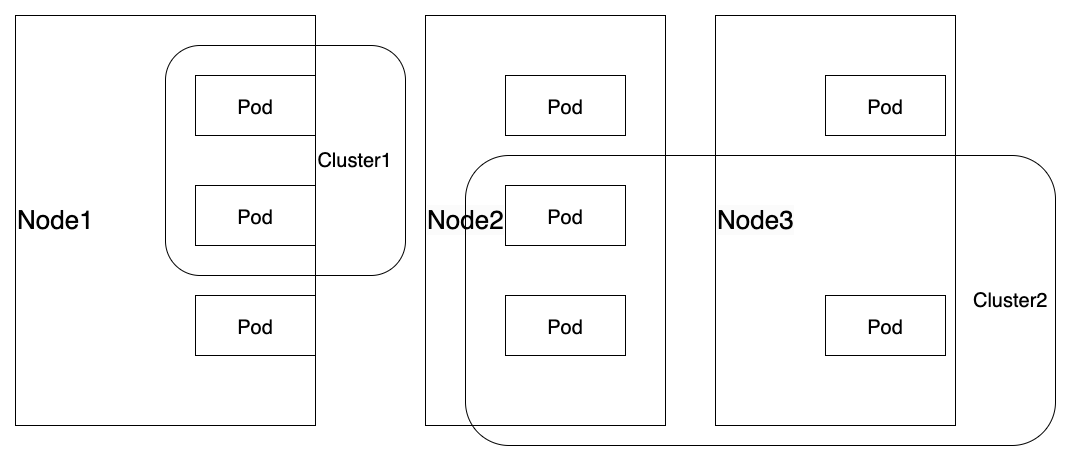

The diagram above was exported from draw.io. Its source (the exported page's mxGraphModel, read from the mxfile embedded in the PNG):
<mxGraphModel dx="1853" dy="693" grid="1" gridSize="10" guides="1" tooltips="1" connect="1" arrows="1" fold="1" page="1" pageScale="1" pageWidth="827" pageHeight="1169" math="0" shadow="0">
  <root>
    <mxCell id="0" />
    <mxCell id="1" parent="0" />
    <mxCell id="cYHdTokno9aKDLP22riJ-1" value="&lt;font style=&quot;font-size: 26px;&quot;&gt;Node1&lt;/font&gt;" style="rounded=0;whiteSpace=wrap;html=1;fillColor=none;align=left;" vertex="1" parent="1">
      <mxGeometry x="-150" y="120" width="300" height="410" as="geometry" />
    </mxCell>
    <mxCell id="cYHdTokno9aKDLP22riJ-2" value="&lt;span style=&quot;color: rgb(0, 0, 0); font-family: Helvetica; font-size: 26px; font-style: normal; font-variant-ligatures: normal; font-variant-caps: normal; font-weight: 400; letter-spacing: normal; orphans: 2; text-indent: 0px; text-transform: none; widows: 2; word-spacing: 0px; -webkit-text-stroke-width: 0px; background-color: rgb(251, 251, 251); text-decoration-thickness: initial; text-decoration-style: initial; text-decoration-color: initial; float: none; display: inline !important;&quot;&gt;Node3&lt;/span&gt;" style="rounded=0;whiteSpace=wrap;html=1;fillColor=none;align=left;" vertex="1" parent="1">
      <mxGeometry x="550" y="120" width="240" height="410" as="geometry" />
    </mxCell>
    <mxCell id="cYHdTokno9aKDLP22riJ-3" value="&lt;span style=&quot;color: rgb(0, 0, 0); font-family: Helvetica; font-size: 26px; font-style: normal; font-variant-ligatures: normal; font-variant-caps: normal; font-weight: 400; letter-spacing: normal; orphans: 2; text-indent: 0px; text-transform: none; widows: 2; word-spacing: 0px; -webkit-text-stroke-width: 0px; background-color: rgb(251, 251, 251); text-decoration-thickness: initial; text-decoration-style: initial; text-decoration-color: initial; float: none; display: inline !important;&quot;&gt;Node2&lt;/span&gt;" style="rounded=0;whiteSpace=wrap;html=1;fillColor=none;align=left;" vertex="1" parent="1">
      <mxGeometry x="260" y="120" width="240" height="410" as="geometry" />
    </mxCell>
    <mxCell id="cYHdTokno9aKDLP22riJ-5" value="&lt;font style=&quot;font-size: 20px;&quot;&gt;Pod&lt;/font&gt;" style="rounded=0;whiteSpace=wrap;html=1;fontSize=26;fillColor=none;" vertex="1" parent="1">
      <mxGeometry x="660" y="400" width="120" height="60" as="geometry" />
    </mxCell>
    <mxCell id="cYHdTokno9aKDLP22riJ-6" value="&lt;font style=&quot;font-size: 20px;&quot;&gt;Pod&lt;/font&gt;" style="rounded=0;whiteSpace=wrap;html=1;fontSize=26;fillColor=none;" vertex="1" parent="1">
      <mxGeometry x="660" y="180" width="120" height="60" as="geometry" />
    </mxCell>
    <mxCell id="cYHdTokno9aKDLP22riJ-7" value="&lt;font style=&quot;font-size: 20px;&quot;&gt;Pod&lt;/font&gt;" style="rounded=0;whiteSpace=wrap;html=1;fontSize=26;fillColor=none;" vertex="1" parent="1">
      <mxGeometry x="340" y="290" width="120" height="60" as="geometry" />
    </mxCell>
    <mxCell id="cYHdTokno9aKDLP22riJ-8" value="&lt;font style=&quot;font-size: 20px;&quot;&gt;Pod&lt;/font&gt;" style="rounded=0;whiteSpace=wrap;html=1;fontSize=26;fillColor=none;" vertex="1" parent="1">
      <mxGeometry x="340" y="180" width="120" height="60" as="geometry" />
    </mxCell>
    <mxCell id="cYHdTokno9aKDLP22riJ-9" value="&lt;font style=&quot;font-size: 20px;&quot;&gt;Pod&lt;/font&gt;" style="rounded=0;whiteSpace=wrap;html=1;fontSize=26;fillColor=none;" vertex="1" parent="1">
      <mxGeometry x="340" y="400" width="120" height="60" as="geometry" />
    </mxCell>
    <mxCell id="cYHdTokno9aKDLP22riJ-10" value="&lt;font style=&quot;font-size: 20px;&quot;&gt;Pod&lt;/font&gt;" style="rounded=0;whiteSpace=wrap;html=1;fontSize=26;fillColor=none;" vertex="1" parent="1">
      <mxGeometry x="30" y="180" width="120" height="60" as="geometry" />
    </mxCell>
    <mxCell id="cYHdTokno9aKDLP22riJ-11" value="&lt;font style=&quot;font-size: 20px;&quot;&gt;Pod&lt;/font&gt;" style="rounded=0;whiteSpace=wrap;html=1;fontSize=26;fillColor=none;" vertex="1" parent="1">
      <mxGeometry x="30" y="400" width="120" height="60" as="geometry" />
    </mxCell>
    <mxCell id="cYHdTokno9aKDLP22riJ-12" value="&lt;font style=&quot;font-size: 20px;&quot;&gt;Pod&lt;/font&gt;" style="rounded=0;whiteSpace=wrap;html=1;fontSize=26;fillColor=none;" vertex="1" parent="1">
      <mxGeometry x="30" y="290" width="120" height="60" as="geometry" />
    </mxCell>
    <mxCell id="cYHdTokno9aKDLP22riJ-13" value="Cluster1&amp;nbsp;&amp;nbsp;" style="rounded=1;whiteSpace=wrap;html=1;fontSize=20;fillColor=none;align=right;" vertex="1" parent="1">
      <mxGeometry y="150" width="240" height="230" as="geometry" />
    </mxCell>
    <mxCell id="cYHdTokno9aKDLP22riJ-16" value="Cluster2&amp;nbsp;" style="rounded=1;whiteSpace=wrap;html=1;fontSize=20;fillColor=none;align=right;" vertex="1" parent="1">
      <mxGeometry x="300" y="260" width="590" height="290" as="geometry" />
    </mxCell>
  </root>
</mxGraphModel>